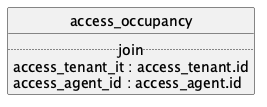

The diagram above was rendered by PlantUML. Its source (embedded in the PNG):
@startuml uml
skinparam monochrome true
skinparam linetype ortho
hide circle

entity access_occupancy {
  .. join ..
  access_tenant_it : access_tenant.id
  access_agent_id : access_agent.id
}

@enduml